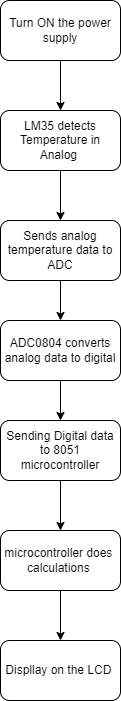

The diagram above was exported from draw.io. Its source (the exported page's mxGraphModel, read from the mxfile embedded in the PNG):
<mxGraphModel dx="704" dy="649" grid="1" gridSize="10" guides="1" tooltips="1" connect="1" arrows="1" fold="1" page="1" pageScale="1" pageWidth="850" pageHeight="1100" math="0" shadow="0">
  <root>
    <mxCell id="0" />
    <mxCell id="1" parent="0" />
    <mxCell id="OBrVWu7gLa0lqbH96-yR-4" value="" style="edgeStyle=orthogonalEdgeStyle;rounded=0;orthogonalLoop=1;jettySize=auto;html=1;exitX=0.5;exitY=1;exitDx=0;exitDy=0;entryX=0.5;entryY=0;entryDx=0;entryDy=0;" edge="1" parent="1" source="OBrVWu7gLa0lqbH96-yR-3" target="OBrVWu7gLa0lqbH96-yR-1">
      <mxGeometry relative="1" as="geometry" />
    </mxCell>
    <mxCell id="OBrVWu7gLa0lqbH96-yR-6" value="" style="edgeStyle=orthogonalEdgeStyle;rounded=0;orthogonalLoop=1;jettySize=auto;html=1;" edge="1" parent="1" source="OBrVWu7gLa0lqbH96-yR-1" target="OBrVWu7gLa0lqbH96-yR-5">
      <mxGeometry relative="1" as="geometry" />
    </mxCell>
    <mxCell id="OBrVWu7gLa0lqbH96-yR-1" value="LM35 detects Temperature in Analog&amp;nbsp;" style="rounded=1;whiteSpace=wrap;html=1;" vertex="1" parent="1">
      <mxGeometry x="270" y="140" width="120" height="60" as="geometry" />
    </mxCell>
    <mxCell id="OBrVWu7gLa0lqbH96-yR-3" value="Turn ON the power supply" style="whiteSpace=wrap;html=1;rounded=1;" vertex="1" parent="1">
      <mxGeometry x="270" y="30" width="120" height="60" as="geometry" />
    </mxCell>
    <mxCell id="OBrVWu7gLa0lqbH96-yR-8" value="" style="edgeStyle=orthogonalEdgeStyle;rounded=0;orthogonalLoop=1;jettySize=auto;html=1;" edge="1" parent="1" source="OBrVWu7gLa0lqbH96-yR-5" target="OBrVWu7gLa0lqbH96-yR-7">
      <mxGeometry relative="1" as="geometry" />
    </mxCell>
    <mxCell id="OBrVWu7gLa0lqbH96-yR-5" value="Sends analog temperature data to ADC" style="whiteSpace=wrap;html=1;rounded=1;" vertex="1" parent="1">
      <mxGeometry x="270" y="250" width="120" height="60" as="geometry" />
    </mxCell>
    <mxCell id="OBrVWu7gLa0lqbH96-yR-10" value="" style="edgeStyle=orthogonalEdgeStyle;rounded=0;orthogonalLoop=1;jettySize=auto;html=1;" edge="1" parent="1" source="OBrVWu7gLa0lqbH96-yR-7" target="OBrVWu7gLa0lqbH96-yR-9">
      <mxGeometry relative="1" as="geometry" />
    </mxCell>
    <mxCell id="OBrVWu7gLa0lqbH96-yR-7" value="ADC0804 converts analog data to digital" style="whiteSpace=wrap;html=1;rounded=1;" vertex="1" parent="1">
      <mxGeometry x="270" y="350" width="120" height="60" as="geometry" />
    </mxCell>
    <mxCell id="OBrVWu7gLa0lqbH96-yR-12" value="" style="edgeStyle=orthogonalEdgeStyle;rounded=0;orthogonalLoop=1;jettySize=auto;html=1;" edge="1" parent="1" source="OBrVWu7gLa0lqbH96-yR-9" target="OBrVWu7gLa0lqbH96-yR-11">
      <mxGeometry relative="1" as="geometry" />
    </mxCell>
    <mxCell id="OBrVWu7gLa0lqbH96-yR-9" value="Sending Digital data to 8051 microcontroller" style="whiteSpace=wrap;html=1;rounded=1;" vertex="1" parent="1">
      <mxGeometry x="270" y="450" width="120" height="60" as="geometry" />
    </mxCell>
    <mxCell id="OBrVWu7gLa0lqbH96-yR-14" value="" style="edgeStyle=orthogonalEdgeStyle;rounded=0;orthogonalLoop=1;jettySize=auto;html=1;" edge="1" parent="1" source="OBrVWu7gLa0lqbH96-yR-11" target="OBrVWu7gLa0lqbH96-yR-13">
      <mxGeometry relative="1" as="geometry" />
    </mxCell>
    <mxCell id="OBrVWu7gLa0lqbH96-yR-11" value="microcontroller does&amp;nbsp;&lt;br&gt;calculations&amp;nbsp;" style="whiteSpace=wrap;html=1;rounded=1;" vertex="1" parent="1">
      <mxGeometry x="270" y="560" width="120" height="60" as="geometry" />
    </mxCell>
    <mxCell id="OBrVWu7gLa0lqbH96-yR-13" value="Displlay on the LCD&amp;nbsp;" style="whiteSpace=wrap;html=1;rounded=1;" vertex="1" parent="1">
      <mxGeometry x="270" y="670" width="120" height="60" as="geometry" />
    </mxCell>
  </root>
</mxGraphModel>